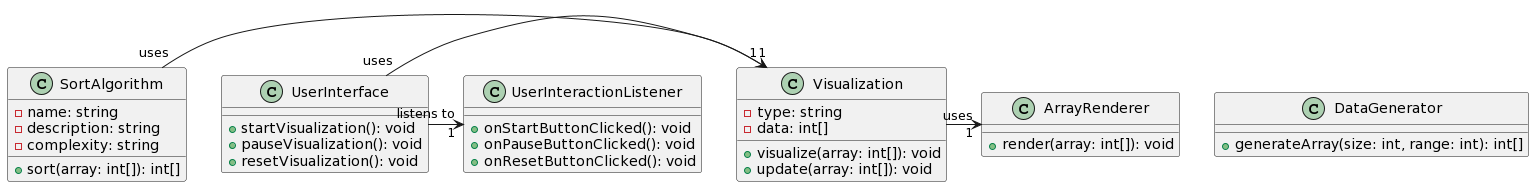

The diagram above was rendered by PlantUML. Its source (embedded in the PNG):
@startuml
class SortAlgorithm {
  - name: string
  - description: string
  - complexity: string
  + sort(array: int[]): int[]
}

class Visualization {
  - type: string
  - data: int[]
  + visualize(array: int[]): void
  + update(array: int[]): void
}

class DataGenerator {
  + generateArray(size: int, range: int): int[]
}

class UserInterface {
  + startVisualization(): void
  + pauseVisualization(): void
  + resetVisualization(): void
}

class UserInteractionListener {
  + onStartButtonClicked(): void
  + onPauseButtonClicked(): void
  + onResetButtonClicked(): void
}

class ArrayRenderer {
  + render(array: int[]): void
}

SortAlgorithm "uses" --right--> "1" Visualization
UserInterface "uses" --right--> "1" Visualization
UserInterface "listens to" --right--> "1" UserInteractionListener
Visualization "uses" --right--> "1" ArrayRenderer
@enduml